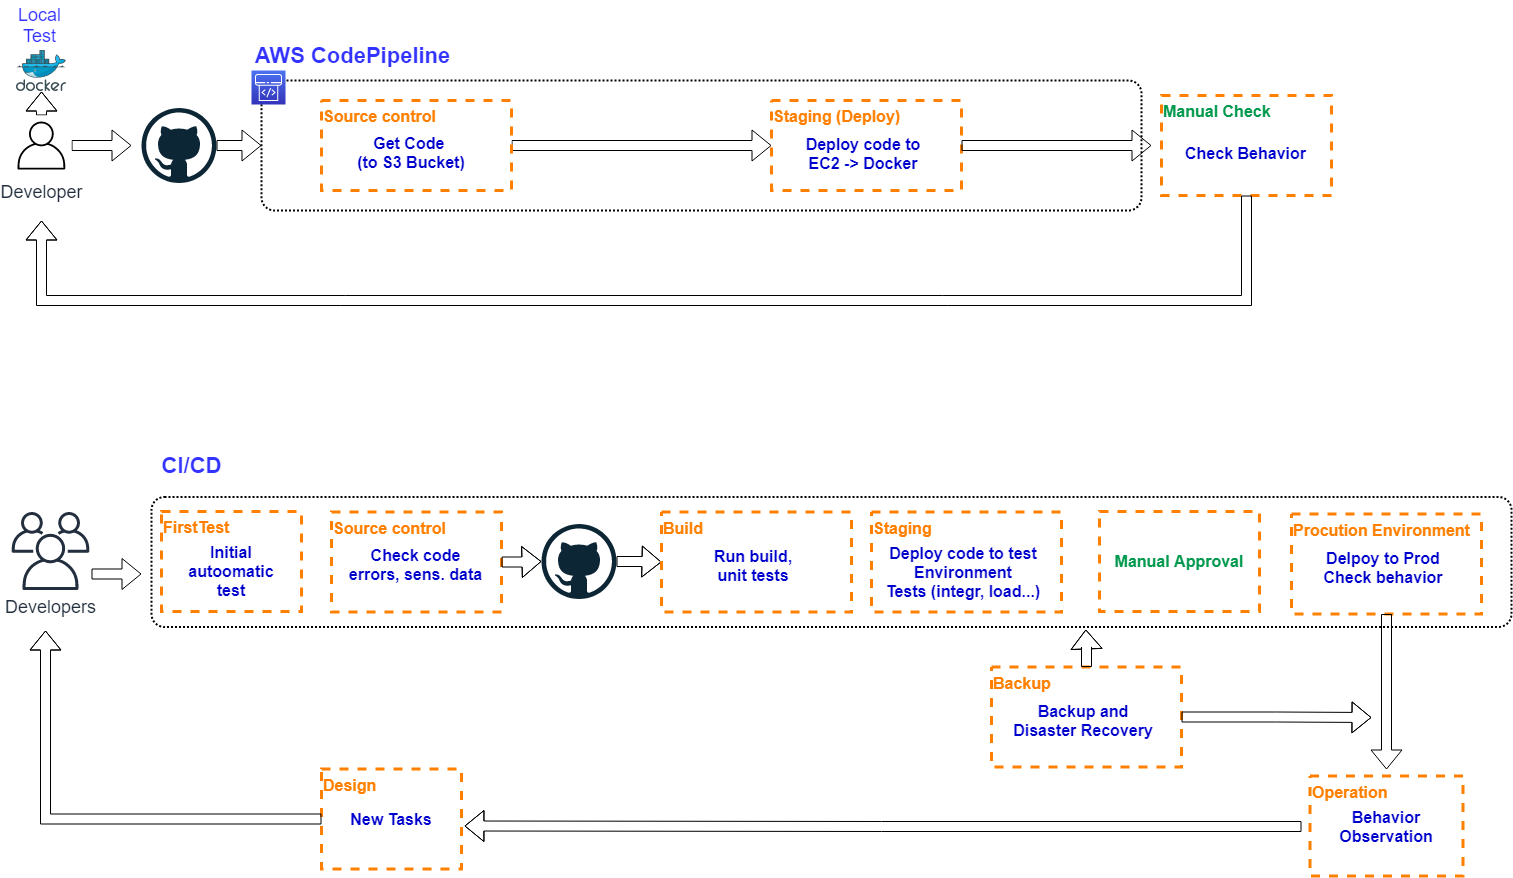

The diagram above was exported from draw.io. Its source (the exported page's mxGraphModel, read from the mxfile embedded in the PNG):
<mxGraphModel dx="595" dy="822" grid="1" gridSize="10" guides="1" tooltips="1" connect="1" arrows="1" fold="1" page="1" pageScale="1" pageWidth="827" pageHeight="1169" math="0" shadow="0">
  <root>
    <mxCell id="0" />
    <mxCell id="1" parent="0" />
    <mxCell id="Jy_gUHjpEvPEKPhEbYwW-17" value="" style="rounded=1;arcSize=10;dashed=1;fillColor=none;gradientColor=none;dashPattern=1 1;strokeWidth=2;container=0;" parent="1" vertex="1">
      <mxGeometry x="1040" y="526.5" width="1360" height="130" as="geometry" />
    </mxCell>
    <mxCell id="Jy_gUHjpEvPEKPhEbYwW-61" style="edgeStyle=orthogonalEdgeStyle;shape=flexArrow;rounded=0;orthogonalLoop=1;jettySize=auto;html=1;fontSize=22;fontColor=#000000;" parent="1" source="Jy_gUHjpEvPEKPhEbYwW-1" target="Jy_gUHjpEvPEKPhEbYwW-2" edge="1">
      <mxGeometry relative="1" as="geometry" />
    </mxCell>
    <mxCell id="Jy_gUHjpEvPEKPhEbYwW-62" style="edgeStyle=orthogonalEdgeStyle;shape=flexArrow;rounded=0;orthogonalLoop=1;jettySize=auto;html=1;fontSize=22;fontColor=#000000;" parent="1" source="Jy_gUHjpEvPEKPhEbYwW-1" edge="1">
      <mxGeometry relative="1" as="geometry">
        <mxPoint x="1020" y="175" as="targetPoint" />
      </mxGeometry>
    </mxCell>
    <mxCell id="Jy_gUHjpEvPEKPhEbYwW-1" value="&lt;font style=&quot;font-size: 18px ; background-color: rgb(255 , 255 , 255)&quot;&gt;Developer&lt;/font&gt;" style="outlineConnect=0;fontColor=#232F3E;gradientColor=none;fillColor=#ffffff;dashed=0;verticalLabelPosition=bottom;verticalAlign=top;align=center;html=1;fontSize=12;fontStyle=0;aspect=fixed;shape=mxgraph.aws4.resourceIcon;resIcon=mxgraph.aws4.user;rounded=1;shadow=0;glass=0;sketch=0;strokeColor=none;" parent="1" vertex="1">
      <mxGeometry x="900" y="145" width="60" height="60" as="geometry" />
    </mxCell>
    <mxCell id="Jy_gUHjpEvPEKPhEbYwW-2" value="" style="aspect=fixed;html=1;points=[];align=center;image;fontSize=12;image=img/lib/mscae/Docker.svg;rounded=1;shadow=0;glass=0;labelBackgroundColor=none;sketch=0;strokeColor=#000000;strokeWidth=4;fillColor=#FFE8CF;gradientColor=#ffffff;" parent="1" vertex="1">
      <mxGeometry x="905" y="80" width="50" height="41" as="geometry" />
    </mxCell>
    <mxCell id="Jy_gUHjpEvPEKPhEbYwW-3" value="Local&lt;br&gt;Test" style="text;html=1;resizable=0;autosize=1;align=center;verticalAlign=middle;points=[];fillColor=none;strokeColor=none;rounded=0;shadow=0;glass=0;labelBackgroundColor=#ffffff;sketch=0;fontSize=18;fontColor=#3333FF;" parent="1" vertex="1">
      <mxGeometry x="898" y="30" width="60" height="50" as="geometry" />
    </mxCell>
    <mxCell id="Jy_gUHjpEvPEKPhEbYwW-63" style="edgeStyle=orthogonalEdgeStyle;shape=flexArrow;rounded=0;orthogonalLoop=1;jettySize=auto;html=1;entryX=0;entryY=0.5;entryDx=0;entryDy=0;fontSize=22;fontColor=#000000;" parent="1" source="Jy_gUHjpEvPEKPhEbYwW-4" target="Jy_gUHjpEvPEKPhEbYwW-5" edge="1">
      <mxGeometry relative="1" as="geometry" />
    </mxCell>
    <mxCell id="Jy_gUHjpEvPEKPhEbYwW-4" value="" style="dashed=0;outlineConnect=0;html=1;align=center;labelPosition=center;verticalLabelPosition=bottom;verticalAlign=top;shape=mxgraph.weblogos.github;rounded=1;shadow=0;glass=0;labelBackgroundColor=none;sketch=0;strokeWidth=4;fillColor=#FFE8CF;gradientColor=#ffffff;fontSize=24;fontColor=#FF8000;" parent="1" vertex="1">
      <mxGeometry x="1030" y="137.5" width="75" height="75" as="geometry" />
    </mxCell>
    <mxCell id="Jy_gUHjpEvPEKPhEbYwW-5" value="" style="rounded=1;arcSize=10;dashed=1;fillColor=none;gradientColor=none;dashPattern=1 1;strokeWidth=2;container=1;" parent="1" vertex="1">
      <mxGeometry x="1150" y="110" width="880" height="130" as="geometry" />
    </mxCell>
    <mxCell id="Jy_gUHjpEvPEKPhEbYwW-41" value="" style="group" parent="Jy_gUHjpEvPEKPhEbYwW-5" vertex="1" connectable="0">
      <mxGeometry x="510" y="20" width="190" height="90" as="geometry" />
    </mxCell>
    <mxCell id="Jy_gUHjpEvPEKPhEbYwW-11" value="&lt;b&gt;&lt;font style=&quot;font-size: 16px&quot; color=&quot;#ff8000&quot;&gt;Staging (Deploy)&lt;/font&gt;&lt;/b&gt;" style="rounded=0;whiteSpace=wrap;html=1;verticalAlign=top;align=left;strokeColor=#FF8000;strokeWidth=3;dashed=1;" parent="Jy_gUHjpEvPEKPhEbYwW-41" vertex="1">
      <mxGeometry width="190" height="90" as="geometry" />
    </mxCell>
    <mxCell id="Jy_gUHjpEvPEKPhEbYwW-12" value="Deploy code to&lt;br&gt;EC2 -&amp;gt; Docker" style="text;html=1;strokeColor=none;fillColor=none;align=center;verticalAlign=middle;whiteSpace=wrap;rounded=0;dashed=1;labelBorderColor=none;fontSize=16;fontStyle=1;fontColor=#0000CC;" parent="Jy_gUHjpEvPEKPhEbYwW-41" vertex="1">
      <mxGeometry x="12" y="43" width="160" height="20" as="geometry" />
    </mxCell>
    <mxCell id="Jy_gUHjpEvPEKPhEbYwW-6" value="" style="points=[[0,0,0],[0.25,0,0],[0.5,0,0],[0.75,0,0],[1,0,0],[0,1,0],[0.25,1,0],[0.5,1,0],[0.75,1,0],[1,1,0],[0,0.25,0],[0,0.5,0],[0,0.75,0],[1,0.25,0],[1,0.5,0],[1,0.75,0]];outlineConnect=0;fontColor=#232F3E;gradientColor=#4D72F3;gradientDirection=north;fillColor=#3334B9;strokeColor=#ffffff;dashed=0;verticalLabelPosition=bottom;verticalAlign=top;align=center;html=1;fontSize=12;fontStyle=0;aspect=fixed;shape=mxgraph.aws4.resourceIcon;resIcon=mxgraph.aws4.codepipeline;rounded=1;shadow=0;glass=0;sketch=0;" parent="1" vertex="1">
      <mxGeometry x="1140" y="100" width="34" height="34" as="geometry" />
    </mxCell>
    <mxCell id="Jy_gUHjpEvPEKPhEbYwW-7" value="&lt;font style=&quot;font-size: 22px&quot;&gt;&lt;b&gt;AWS CodePipeline&lt;/b&gt;&lt;/font&gt;" style="text;html=1;resizable=0;autosize=1;align=center;verticalAlign=middle;points=[];fillColor=none;strokeColor=none;rounded=0;shadow=0;glass=0;labelBackgroundColor=#ffffff;sketch=0;fontSize=18;fontColor=#3333FF;" parent="1" vertex="1">
      <mxGeometry x="1136" y="70" width="210" height="30" as="geometry" />
    </mxCell>
    <mxCell id="Jy_gUHjpEvPEKPhEbYwW-69" style="edgeStyle=orthogonalEdgeStyle;shape=flexArrow;rounded=0;orthogonalLoop=1;jettySize=auto;html=1;fontSize=22;fontColor=#000000;" parent="1" source="Jy_gUHjpEvPEKPhEbYwW-9" target="Jy_gUHjpEvPEKPhEbYwW-11" edge="1">
      <mxGeometry relative="1" as="geometry" />
    </mxCell>
    <mxCell id="Jy_gUHjpEvPEKPhEbYwW-9" value="&lt;b&gt;&lt;font style=&quot;font-size: 16px&quot; color=&quot;#ff8000&quot;&gt;Source control&lt;/font&gt;&lt;/b&gt;" style="rounded=0;whiteSpace=wrap;html=1;verticalAlign=top;align=left;strokeColor=#FF8000;strokeWidth=3;dashed=1;" parent="1" vertex="1">
      <mxGeometry x="1210" y="130" width="190" height="90" as="geometry" />
    </mxCell>
    <mxCell id="Jy_gUHjpEvPEKPhEbYwW-10" value="Get Code &lt;br&gt;(to S3 Bucket)" style="text;html=1;strokeColor=none;fillColor=none;align=center;verticalAlign=middle;whiteSpace=wrap;rounded=0;dashed=1;labelBorderColor=none;fontSize=16;fontStyle=1;fontColor=#0000CC;" parent="1" vertex="1">
      <mxGeometry x="1220" y="172" width="160" height="20" as="geometry" />
    </mxCell>
    <mxCell id="Jy_gUHjpEvPEKPhEbYwW-54" style="edgeStyle=orthogonalEdgeStyle;shape=flexArrow;rounded=0;orthogonalLoop=1;jettySize=auto;html=1;fontSize=22;fontColor=#000000;" parent="1" edge="1">
      <mxGeometry relative="1" as="geometry">
        <mxPoint x="1030" y="603.5" as="targetPoint" />
        <mxPoint x="980" y="603.5" as="sourcePoint" />
      </mxGeometry>
    </mxCell>
    <mxCell id="Jy_gUHjpEvPEKPhEbYwW-55" style="edgeStyle=orthogonalEdgeStyle;shape=flexArrow;rounded=0;orthogonalLoop=1;jettySize=auto;html=1;entryX=0;entryY=0.5;entryDx=0;entryDy=0;fontSize=22;fontColor=#000000;" parent="1" source="Jy_gUHjpEvPEKPhEbYwW-16" target="Jy_gUHjpEvPEKPhEbYwW-24" edge="1">
      <mxGeometry relative="1" as="geometry" />
    </mxCell>
    <mxCell id="Jy_gUHjpEvPEKPhEbYwW-16" value="" style="dashed=0;outlineConnect=0;html=1;align=center;labelPosition=center;verticalLabelPosition=bottom;verticalAlign=top;shape=mxgraph.weblogos.github;rounded=1;shadow=0;glass=0;labelBackgroundColor=none;sketch=0;strokeWidth=4;fillColor=#FFE8CF;gradientColor=#ffffff;fontSize=24;fontColor=#FF8000;" parent="1" vertex="1">
      <mxGeometry x="1430" y="553.5" width="75" height="75" as="geometry" />
    </mxCell>
    <mxCell id="Jy_gUHjpEvPEKPhEbYwW-21" value="CI/CD" style="text;html=1;resizable=0;autosize=1;align=center;verticalAlign=middle;points=[];fillColor=none;strokeColor=none;rounded=0;shadow=0;glass=0;labelBackgroundColor=#ffffff;sketch=0;fontSize=22;fontColor=#3333FF;fontStyle=1" parent="1" vertex="1">
      <mxGeometry x="1040" y="480" width="80" height="30" as="geometry" />
    </mxCell>
    <mxCell id="Jy_gUHjpEvPEKPhEbYwW-39" value="" style="group" parent="1" vertex="1" connectable="0">
      <mxGeometry x="1220" y="541.5" width="170" height="100" as="geometry" />
    </mxCell>
    <mxCell id="Jy_gUHjpEvPEKPhEbYwW-22" value="&lt;b&gt;&lt;font style=&quot;font-size: 16px&quot; color=&quot;#ff8000&quot;&gt;Source control&lt;/font&gt;&lt;/b&gt;" style="rounded=0;whiteSpace=wrap;html=1;verticalAlign=top;align=left;strokeColor=#FF8000;strokeWidth=3;dashed=1;" parent="Jy_gUHjpEvPEKPhEbYwW-39" vertex="1">
      <mxGeometry width="170" height="100" as="geometry" />
    </mxCell>
    <mxCell id="Jy_gUHjpEvPEKPhEbYwW-23" value="Check code&lt;br&gt;errors, sens. data" style="text;html=1;strokeColor=none;fillColor=none;align=center;verticalAlign=middle;whiteSpace=wrap;rounded=0;dashed=1;labelBorderColor=none;fontSize=16;fontStyle=1;fontColor=#0000CC;" parent="Jy_gUHjpEvPEKPhEbYwW-39" vertex="1">
      <mxGeometry x="13.421052631578947" y="42" width="143.1578947368421" height="20" as="geometry" />
    </mxCell>
    <mxCell id="Jy_gUHjpEvPEKPhEbYwW-26" value="&lt;b&gt;&lt;font style=&quot;font-size: 16px&quot; color=&quot;#00994d&quot;&gt;Manual Approval&lt;/font&gt;&lt;/b&gt;" style="rounded=0;whiteSpace=wrap;html=1;verticalAlign=middle;align=center;strokeColor=#FF8000;strokeWidth=3;dashed=1;" parent="1" vertex="1">
      <mxGeometry x="1988" y="541" width="160" height="100" as="geometry" />
    </mxCell>
    <mxCell id="Jy_gUHjpEvPEKPhEbYwW-38" value="" style="group" parent="1" vertex="1" connectable="0">
      <mxGeometry x="1760" y="541.5" width="190" height="100" as="geometry" />
    </mxCell>
    <mxCell id="Jy_gUHjpEvPEKPhEbYwW-18" value="&lt;b&gt;&lt;font style=&quot;font-size: 16px&quot; color=&quot;#ff8000&quot;&gt;Staging&lt;/font&gt;&lt;/b&gt;" style="rounded=0;whiteSpace=wrap;html=1;verticalAlign=top;align=left;strokeColor=#FF8000;strokeWidth=3;dashed=1;" parent="Jy_gUHjpEvPEKPhEbYwW-38" vertex="1">
      <mxGeometry width="190" height="100" as="geometry" />
    </mxCell>
    <mxCell id="Jy_gUHjpEvPEKPhEbYwW-19" value="Deploy code to test Environment&lt;br&gt;Tests (integr, load...)" style="text;html=1;strokeColor=none;fillColor=none;align=center;verticalAlign=middle;whiteSpace=wrap;rounded=0;dashed=1;labelBorderColor=none;fontSize=16;fontStyle=1;fontColor=#0000CC;" parent="Jy_gUHjpEvPEKPhEbYwW-38" vertex="1">
      <mxGeometry x="12" y="50" width="160" height="20" as="geometry" />
    </mxCell>
    <mxCell id="Jy_gUHjpEvPEKPhEbYwW-43" value="" style="group" parent="1" vertex="1" connectable="0">
      <mxGeometry x="2050" y="125" width="170" height="100" as="geometry" />
    </mxCell>
    <mxCell id="Jy_gUHjpEvPEKPhEbYwW-30" value="&lt;b&gt;&lt;font style=&quot;font-size: 16px&quot; color=&quot;#00994d&quot;&gt;Manual Check&lt;/font&gt;&lt;/b&gt;" style="rounded=0;whiteSpace=wrap;html=1;verticalAlign=top;align=left;strokeColor=#FF8000;strokeWidth=3;dashed=1;" parent="Jy_gUHjpEvPEKPhEbYwW-43" vertex="1">
      <mxGeometry width="170" height="100" as="geometry" />
    </mxCell>
    <mxCell id="Jy_gUHjpEvPEKPhEbYwW-31" value="Check Behavior" style="text;html=1;strokeColor=none;fillColor=none;align=center;verticalAlign=middle;whiteSpace=wrap;rounded=0;dashed=1;labelBorderColor=none;fontSize=16;fontStyle=1;fontColor=#0000CC;" parent="Jy_gUHjpEvPEKPhEbYwW-43" vertex="1">
      <mxGeometry x="13.421052631578947" y="48" width="143.1578947368421" height="20" as="geometry" />
    </mxCell>
    <mxCell id="Jy_gUHjpEvPEKPhEbYwW-46" value="" style="group" parent="1" vertex="1" connectable="0">
      <mxGeometry x="1200" y="798.5" width="160" height="100" as="geometry" />
    </mxCell>
    <mxCell id="Jy_gUHjpEvPEKPhEbYwW-36" value="&lt;font color=&quot;#ff8000&quot;&gt;&lt;span style=&quot;font-size: 16px&quot;&gt;&lt;b&gt;Design&lt;/b&gt;&lt;/span&gt;&lt;/font&gt;" style="rounded=0;whiteSpace=wrap;html=1;verticalAlign=top;align=left;strokeColor=#FF8000;strokeWidth=3;dashed=1;" parent="Jy_gUHjpEvPEKPhEbYwW-46" vertex="1">
      <mxGeometry x="10" width="140" height="100" as="geometry" />
    </mxCell>
    <mxCell id="Jy_gUHjpEvPEKPhEbYwW-37" value="New Tasks" style="text;html=1;strokeColor=none;fillColor=none;align=center;verticalAlign=middle;whiteSpace=wrap;rounded=0;dashed=1;labelBorderColor=none;fontSize=16;fontStyle=1;fontColor=#0000CC;" parent="Jy_gUHjpEvPEKPhEbYwW-46" vertex="1">
      <mxGeometry x="20" y="40" width="120" height="20" as="geometry" />
    </mxCell>
    <mxCell id="Jy_gUHjpEvPEKPhEbYwW-47" value="" style="group" parent="1" vertex="1" connectable="0">
      <mxGeometry x="2198.5" y="805.5" width="153" height="100" as="geometry" />
    </mxCell>
    <mxCell id="Jy_gUHjpEvPEKPhEbYwW-34" value="&lt;font color=&quot;#ff8000&quot;&gt;&lt;span style=&quot;font-size: 16px&quot;&gt;&lt;b&gt;Operation&lt;/b&gt;&lt;/span&gt;&lt;/font&gt;" style="rounded=0;whiteSpace=wrap;html=1;verticalAlign=top;align=left;strokeColor=#FF8000;strokeWidth=3;dashed=1;" parent="Jy_gUHjpEvPEKPhEbYwW-47" vertex="1">
      <mxGeometry width="153" height="100" as="geometry" />
    </mxCell>
    <mxCell id="Jy_gUHjpEvPEKPhEbYwW-35" value="Behavior&lt;br&gt;Observation" style="text;html=1;strokeColor=none;fillColor=none;align=center;verticalAlign=middle;whiteSpace=wrap;rounded=0;dashed=1;labelBorderColor=none;fontSize=16;fontStyle=1;fontColor=#0000CC;" parent="Jy_gUHjpEvPEKPhEbYwW-47" vertex="1">
      <mxGeometry x="6.5" y="40" width="140" height="20" as="geometry" />
    </mxCell>
    <mxCell id="Jy_gUHjpEvPEKPhEbYwW-48" value="" style="group" parent="1" vertex="1" connectable="0">
      <mxGeometry x="1550" y="541.5" width="190" height="100" as="geometry" />
    </mxCell>
    <mxCell id="Jy_gUHjpEvPEKPhEbYwW-24" value="&lt;b&gt;&lt;font style=&quot;font-size: 16px&quot; color=&quot;#ff8000&quot;&gt;Build&lt;/font&gt;&lt;/b&gt;" style="rounded=0;whiteSpace=wrap;html=1;verticalAlign=top;align=left;strokeColor=#FF8000;strokeWidth=3;dashed=1;" parent="Jy_gUHjpEvPEKPhEbYwW-48" vertex="1">
      <mxGeometry width="190" height="100" as="geometry" />
    </mxCell>
    <mxCell id="Jy_gUHjpEvPEKPhEbYwW-40" value="" style="group" parent="Jy_gUHjpEvPEKPhEbYwW-48" vertex="1" connectable="0">
      <mxGeometry width="190" height="100" as="geometry" />
    </mxCell>
    <mxCell id="Jy_gUHjpEvPEKPhEbYwW-25" value="Run build,&lt;br&gt;unit tests" style="text;html=1;strokeColor=none;fillColor=none;align=center;verticalAlign=middle;whiteSpace=wrap;rounded=0;dashed=1;labelBorderColor=none;fontSize=16;fontStyle=1;fontColor=#0000CC;" parent="Jy_gUHjpEvPEKPhEbYwW-40" vertex="1">
      <mxGeometry x="12" y="43" width="160" height="20" as="geometry" />
    </mxCell>
    <mxCell id="Jy_gUHjpEvPEKPhEbYwW-49" value="" style="group" parent="1" vertex="1" connectable="0">
      <mxGeometry x="2180" y="543.5" width="190" height="100" as="geometry" />
    </mxCell>
    <mxCell id="Jy_gUHjpEvPEKPhEbYwW-28" value="&lt;b&gt;&lt;font style=&quot;font-size: 16px&quot; color=&quot;#ff8000&quot;&gt;Procution Environment&lt;/font&gt;&lt;/b&gt;" style="rounded=0;whiteSpace=wrap;html=1;verticalAlign=top;align=left;strokeColor=#FF8000;strokeWidth=3;dashed=1;" parent="Jy_gUHjpEvPEKPhEbYwW-49" vertex="1">
      <mxGeometry width="190" height="100" as="geometry" />
    </mxCell>
    <mxCell id="Jy_gUHjpEvPEKPhEbYwW-29" value="Delpoy to Prod&lt;br&gt;Check behavior" style="text;html=1;strokeColor=none;fillColor=none;align=center;verticalAlign=middle;whiteSpace=wrap;rounded=0;dashed=1;labelBorderColor=none;fontSize=16;fontStyle=1;fontColor=#0000CC;" parent="Jy_gUHjpEvPEKPhEbYwW-49" vertex="1">
      <mxGeometry x="12" y="43" width="160" height="20" as="geometry" />
    </mxCell>
    <mxCell id="Jy_gUHjpEvPEKPhEbYwW-50" value="" style="group" parent="1" vertex="1" connectable="0">
      <mxGeometry x="1880" y="696.5" width="190" height="100" as="geometry" />
    </mxCell>
    <mxCell id="Jy_gUHjpEvPEKPhEbYwW-32" value="&lt;b&gt;&lt;font style=&quot;font-size: 16px&quot; color=&quot;#ff8000&quot;&gt;Backup&lt;/font&gt;&lt;/b&gt;" style="rounded=0;whiteSpace=wrap;html=1;verticalAlign=top;align=left;strokeColor=#FF8000;strokeWidth=3;dashed=1;" parent="Jy_gUHjpEvPEKPhEbYwW-50" vertex="1">
      <mxGeometry width="190" height="100" as="geometry" />
    </mxCell>
    <mxCell id="Jy_gUHjpEvPEKPhEbYwW-33" value="Backup and&lt;br&gt;Disaster Recovery" style="text;html=1;strokeColor=none;fillColor=none;align=center;verticalAlign=middle;whiteSpace=wrap;rounded=0;dashed=1;labelBorderColor=none;fontSize=16;fontStyle=1;fontColor=#0000CC;" parent="Jy_gUHjpEvPEKPhEbYwW-50" vertex="1">
      <mxGeometry x="12" y="43" width="160" height="20" as="geometry" />
    </mxCell>
    <mxCell id="Jy_gUHjpEvPEKPhEbYwW-52" style="edgeStyle=orthogonalEdgeStyle;rounded=0;orthogonalLoop=1;jettySize=auto;html=1;entryX=1.021;entryY=0.57;entryDx=0;entryDy=0;entryPerimeter=0;fontSize=22;fontColor=#000000;shape=flexArrow;" parent="1" target="Jy_gUHjpEvPEKPhEbYwW-36" edge="1">
      <mxGeometry relative="1" as="geometry">
        <mxPoint x="2190" y="856" as="sourcePoint" />
      </mxGeometry>
    </mxCell>
    <mxCell id="Jy_gUHjpEvPEKPhEbYwW-53" style="edgeStyle=orthogonalEdgeStyle;shape=flexArrow;rounded=0;orthogonalLoop=1;jettySize=auto;html=1;fontSize=22;fontColor=#000000;" parent="1" source="Jy_gUHjpEvPEKPhEbYwW-36" edge="1">
      <mxGeometry relative="1" as="geometry">
        <mxPoint x="934" y="660" as="targetPoint" />
      </mxGeometry>
    </mxCell>
    <mxCell id="Jy_gUHjpEvPEKPhEbYwW-56" style="edgeStyle=orthogonalEdgeStyle;shape=flexArrow;rounded=0;orthogonalLoop=1;jettySize=auto;html=1;fontSize=22;fontColor=#000000;" parent="1" source="Jy_gUHjpEvPEKPhEbYwW-28" edge="1">
      <mxGeometry relative="1" as="geometry">
        <mxPoint x="2275" y="799" as="targetPoint" />
      </mxGeometry>
    </mxCell>
    <mxCell id="Jy_gUHjpEvPEKPhEbYwW-57" style="edgeStyle=orthogonalEdgeStyle;shape=flexArrow;rounded=0;orthogonalLoop=1;jettySize=auto;html=1;entryX=0.687;entryY=1.019;entryDx=0;entryDy=0;entryPerimeter=0;fontSize=22;fontColor=#000000;" parent="1" source="Jy_gUHjpEvPEKPhEbYwW-32" target="Jy_gUHjpEvPEKPhEbYwW-17" edge="1">
      <mxGeometry relative="1" as="geometry" />
    </mxCell>
    <mxCell id="Jy_gUHjpEvPEKPhEbYwW-59" style="edgeStyle=orthogonalEdgeStyle;shape=flexArrow;rounded=0;orthogonalLoop=1;jettySize=auto;html=1;fontSize=22;fontColor=#000000;" parent="1" source="Jy_gUHjpEvPEKPhEbYwW-32" edge="1">
      <mxGeometry relative="1" as="geometry">
        <mxPoint x="2260" y="747" as="targetPoint" />
      </mxGeometry>
    </mxCell>
    <mxCell id="Jy_gUHjpEvPEKPhEbYwW-64" value="&lt;span style=&quot;font-size: 18px ; background-color: rgb(255 , 255 , 255)&quot;&gt;Developers&lt;/span&gt;" style="outlineConnect=0;fontColor=#232F3E;gradientColor=none;fillColor=#232F3E;strokeColor=none;dashed=0;verticalLabelPosition=bottom;verticalAlign=top;align=center;html=1;fontSize=12;fontStyle=0;aspect=fixed;pointerEvents=1;shape=mxgraph.aws4.users;" parent="1" vertex="1">
      <mxGeometry x="900" y="541.5" width="78" height="78" as="geometry" />
    </mxCell>
    <mxCell id="Jy_gUHjpEvPEKPhEbYwW-70" style="edgeStyle=orthogonalEdgeStyle;shape=flexArrow;rounded=0;orthogonalLoop=1;jettySize=auto;html=1;fontSize=22;fontColor=#000000;" parent="1" source="Jy_gUHjpEvPEKPhEbYwW-11" edge="1">
      <mxGeometry relative="1" as="geometry">
        <mxPoint x="2040" y="175" as="targetPoint" />
      </mxGeometry>
    </mxCell>
    <mxCell id="Jy_gUHjpEvPEKPhEbYwW-71" style="edgeStyle=orthogonalEdgeStyle;shape=flexArrow;rounded=0;orthogonalLoop=1;jettySize=auto;html=1;fontSize=22;fontColor=#000000;" parent="1" source="Jy_gUHjpEvPEKPhEbYwW-30" edge="1">
      <mxGeometry relative="1" as="geometry">
        <mxPoint x="930" y="250" as="targetPoint" />
        <Array as="points">
          <mxPoint x="2135" y="330" />
          <mxPoint x="930" y="330" />
          <mxPoint x="930" y="250" />
        </Array>
      </mxGeometry>
    </mxCell>
    <mxCell id="Jy_gUHjpEvPEKPhEbYwW-72" value="" style="group" parent="1" vertex="1" connectable="0">
      <mxGeometry x="1040" y="541" width="160" height="100" as="geometry" />
    </mxCell>
    <mxCell id="Jy_gUHjpEvPEKPhEbYwW-73" value="&lt;font color=&quot;#ff8000&quot;&gt;&lt;span style=&quot;font-size: 16px&quot;&gt;&lt;b&gt;FirstTest&lt;/b&gt;&lt;/span&gt;&lt;/font&gt;" style="rounded=0;whiteSpace=wrap;html=1;verticalAlign=top;align=left;strokeColor=#FF8000;strokeWidth=3;dashed=1;" parent="Jy_gUHjpEvPEKPhEbYwW-72" vertex="1">
      <mxGeometry x="10" width="140" height="100" as="geometry" />
    </mxCell>
    <mxCell id="Jy_gUHjpEvPEKPhEbYwW-74" value="Initial&lt;br&gt;autoomatic&lt;br&gt;test" style="text;html=1;strokeColor=none;fillColor=none;align=center;verticalAlign=middle;whiteSpace=wrap;rounded=0;dashed=1;labelBorderColor=none;fontSize=16;fontStyle=1;fontColor=#0000CC;" parent="Jy_gUHjpEvPEKPhEbYwW-72" vertex="1">
      <mxGeometry x="20" y="50" width="120" height="20" as="geometry" />
    </mxCell>
    <mxCell id="Jy_gUHjpEvPEKPhEbYwW-75" style="edgeStyle=orthogonalEdgeStyle;shape=flexArrow;rounded=0;orthogonalLoop=1;jettySize=auto;html=1;fontSize=22;fontColor=#000000;" parent="1" source="Jy_gUHjpEvPEKPhEbYwW-22" target="Jy_gUHjpEvPEKPhEbYwW-16" edge="1">
      <mxGeometry relative="1" as="geometry" />
    </mxCell>
  </root>
</mxGraphModel>